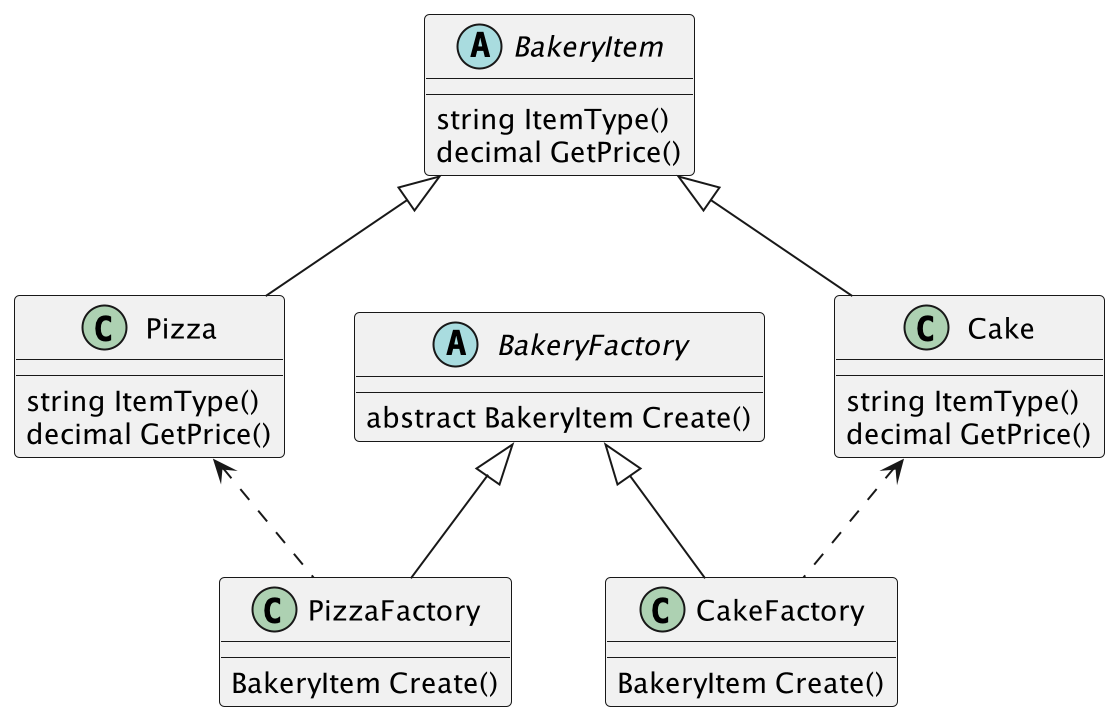

The diagram above was rendered by PlantUML. Its source (embedded in the PNG):
@startuml
scale 2
abstract class BakeryItem {
    string ItemType()
    decimal GetPrice()
}

class Pizza {
    string ItemType()
    decimal GetPrice()
}

class Cake {
    string ItemType()
    decimal GetPrice()
}

abstract class BakeryFactory {
    abstract BakeryItem Create()
}

class PizzaFactory {
    BakeryItem Create()
}

class CakeFactory {
    BakeryItem Create()
}

' IAppBarBuilder *-- AppBar
BakeryFactory <|-- PizzaFactory
BakeryFactory <|-- CakeFactory
BakeryItem <|-- Pizza
BakeryItem <|-- Cake
Pizza <.. PizzaFactory
Cake <.. CakeFactory

@enduml